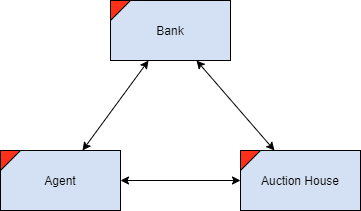

The diagram above was exported from draw.io. Its source (the exported page's mxGraphModel, read from the mxfile embedded in the PNG):
<mxGraphModel dx="1326" dy="816" grid="1" gridSize="10" guides="1" tooltips="1" connect="1" arrows="1" fold="1" page="1" pageScale="1" pageWidth="826" pageHeight="1169" background="#ffffff" math="0" shadow="0">
  <root>
    <mxCell id="0" />
    <mxCell id="1" parent="0" />
    <mxCell id="vOmckayKybeVbXUVueO9-117" value="Auction House" style="rounded=0;whiteSpace=wrap;html=1;fillColor=#D4E1F5;" parent="1" vertex="1">
      <mxGeometry x="280" y="320" width="120" height="60" as="geometry" />
    </mxCell>
    <mxCell id="vOmckayKybeVbXUVueO9-127" value="Agent" style="rounded=0;whiteSpace=wrap;html=1;fillColor=#D4E1F5;" parent="1" vertex="1">
      <mxGeometry x="40" y="320" width="120" height="60" as="geometry" />
    </mxCell>
    <mxCell id="OSZ4LOn91NuqKC5bY-Ap-4" value="Bank" style="rounded=0;whiteSpace=wrap;html=1;fillColor=#D4E1F5;" parent="1" vertex="1">
      <mxGeometry x="150" y="170" width="120" height="60" as="geometry" />
    </mxCell>
    <mxCell id="vtNEoMK_4vjYYNMwFc74-1" value="" style="verticalLabelPosition=bottom;verticalAlign=top;html=1;shape=mxgraph.basic.orthogonal_triangle;rounded=1;fillColor=#FF3019;rotation=90;" vertex="1" parent="1">
      <mxGeometry x="150" y="170" width="20" height="20" as="geometry" />
    </mxCell>
    <mxCell id="vtNEoMK_4vjYYNMwFc74-2" value="" style="verticalLabelPosition=bottom;verticalAlign=top;html=1;shape=mxgraph.basic.orthogonal_triangle;rounded=1;fillColor=#FF3019;rotation=90;" vertex="1" parent="1">
      <mxGeometry x="40" y="320" width="20" height="20" as="geometry" />
    </mxCell>
    <mxCell id="vtNEoMK_4vjYYNMwFc74-3" value="" style="verticalLabelPosition=bottom;verticalAlign=top;html=1;shape=mxgraph.basic.orthogonal_triangle;rounded=1;fillColor=#FF3019;rotation=90;" vertex="1" parent="1">
      <mxGeometry x="280" y="320" width="20" height="20" as="geometry" />
    </mxCell>
    <mxCell id="vtNEoMK_4vjYYNMwFc74-4" value="" style="endArrow=classic;startArrow=classic;html=1;" edge="1" parent="1" source="vOmckayKybeVbXUVueO9-117" target="OSZ4LOn91NuqKC5bY-Ap-4">
      <mxGeometry width="50" height="50" relative="1" as="geometry">
        <mxPoint x="390" y="440" as="sourcePoint" />
        <mxPoint x="440" y="390" as="targetPoint" />
      </mxGeometry>
    </mxCell>
    <mxCell id="vtNEoMK_4vjYYNMwFc74-5" value="" style="endArrow=classic;startArrow=classic;html=1;" edge="1" parent="1" source="vOmckayKybeVbXUVueO9-127" target="vOmckayKybeVbXUVueO9-117">
      <mxGeometry width="50" height="50" relative="1" as="geometry">
        <mxPoint x="390" y="440" as="sourcePoint" />
        <mxPoint x="440" y="390" as="targetPoint" />
      </mxGeometry>
    </mxCell>
    <mxCell id="vtNEoMK_4vjYYNMwFc74-6" value="" style="endArrow=classic;startArrow=classic;html=1;" edge="1" parent="1" source="vOmckayKybeVbXUVueO9-127" target="OSZ4LOn91NuqKC5bY-Ap-4">
      <mxGeometry width="50" height="50" relative="1" as="geometry">
        <mxPoint x="390" y="440" as="sourcePoint" />
        <mxPoint x="440" y="390" as="targetPoint" />
      </mxGeometry>
    </mxCell>
  </root>
</mxGraphModel>